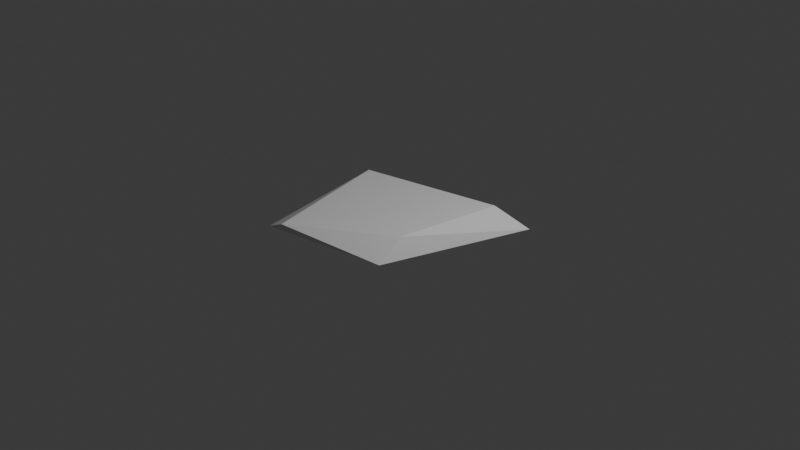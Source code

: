 # Source: glass_shard_3.blend  (saved by Blender 5.1.30; exported with 4.5.12 LTS)
import bpy
from mathutils import Matrix  # noqa: F401  (used for matrix-valued properties, if any)

bpy.ops.wm.read_factory_settings(use_empty=True)
scene = bpy.context.scene
scene.name = 'Scene'

# ---- collections
col_collection = bpy.data.collections.new('Collection'); scene.collection.children.link(col_collection)

# ---- materials (node trees are filled in below, after node groups)
mat_material = bpy.data.materials.new('Material')
mat_material.alpha_threshold = 0.0
mat_material.use_backface_culling_lightprobe_volume = False
mat_material.roughness = 0.5
mat_material.line_color = (0.0, 0.0, 0.0, 1.0)

# ---- material node trees
mat_material.use_nodes = True; mat_material.node_tree.nodes.clear()
_N = mat_material.node_tree.nodes; _L = mat_material.node_tree.links
n0 = _N.new('ShaderNodeOutputMaterial'); n0.name = 'Material Output'; n0.location = (200, 100)
n1 = _N.new('ShaderNodeBsdfPrincipled'); n1.name = 'Principled BSDF'; n1.location = (-200, 100)
_L.new(n1.outputs[0], n0.inputs[0])
n0.is_active_output = True

# ---- world
world_world = bpy.data.worlds.new('World'); scene.world = world_world
world_world.use_nodes = True; world_world.node_tree.nodes.clear()
_N = world_world.node_tree.nodes; _L = world_world.node_tree.links
n0 = _N.new('ShaderNodeOutputWorld'); n0.name = 'World Output'; n0.location = (200, 100)
n1 = _N.new('ShaderNodeBackground'); n1.name = 'Background'; n1.location = (-200, 100)
n1.inputs[0].default_value = (0.05088, 0.05088, 0.05088, 1.0)
_L.new(n1.outputs[0], n0.inputs[0])
n0.is_active_output = True
world_world.color = (0.05088, 0.05088, 0.05088)
world_world.sun_shadow_jitter_overblur = 0.0

# ---- cameras
cam_camera = bpy.data.cameras.new('Camera')
cam_camera.clip_end = 100.0
cam_camera.ortho_scale = 7.314

# ---- lights
light_light = bpy.data.lights.new('Light', 'POINT')
light_light.energy = 1000.0
light_light.shadow_soft_size = 0.1

# ---- meshes
me_cube = bpy.data.meshes.new('Cube')
me_cube.from_pydata([(0.5987, 0.7725, 1.016), (0.9347, 0.9347, -1.0), (0.4329, -0.3926, 0.9216), (0.456, -0.6913, -1.0), (-0.8903, 0.3865, 1.414), (-0.5452, 0.7318, -1.0), (-0.5044, -1.103, 1.32), (-0.9347, -0.9347, -1.0)], [(3, 5)], [(0, 4, 6, 2), (3, 2, 6, 7), (7, 6, 4, 5), (5, 1, 3, 7), (1, 0, 2, 3), (5, 4, 0, 1)])
_uv = me_cube.uv_layers.new(name='UVMap')
_uv.uv.foreach_set('vector', [0.625, 0.5, 0.875, 0.5, 0.875, 0.75, 0.625, 0.75, 0.375, 0.75, 0.625, 0.75, 0.625, 1.0, 0.375, 1.0, 0.375, 0.0, 0.625, 0.0, 0.625, 0.25, 0.375, 0.25, 0.125, 0.5, 0.375, 0.5, 0.375, 0.75, 0.125, 0.75, 0.375, 0.5, 0.625, 0.5, 0.625, 0.75, 0.375, 0.75, 0.375, 0.25, 0.625, 0.25, 0.625, 0.5, 0.375, 0.5])
me_cube.materials.append(mat_material)
me_cube.use_mirror_vertex_groups = False
me_cube.update()

# ---- objects
ob_cube = bpy.data.objects.new('Cube', me_cube)
ob_light = bpy.data.objects.new('Light', light_light)
ob_camera = bpy.data.objects.new('Camera', cam_camera)

# ---- transforms, parenting, visibility, modifiers, constraints
ob_cube.location = (0.0, 0.0, 0.0)
ob_cube.scale = (1.0, 1.0, 0.09993)
ob_cube.lock_rotations_4d = False
ob_cube.empty_display_type = 'ARROWS'
ob_cube.lineart.crease_threshold = 0.0
ob_light.location = (4.076, 1.005, 5.904)
ob_light.rotation_euler = (0.6503, 0.05522, 1.866)
ob_light.lock_rotations_4d = False
ob_light.empty_display_type = 'ARROWS'
ob_light.color = (0.0, 0.0, 0.0, 0.0)
ob_light.lineart.crease_threshold = 0.0
ob_camera.location = (7.359, -6.926, 4.958)
ob_camera.rotation_euler = (1.109, 0.0, 0.8149)
ob_camera.lock_rotations_4d = False
ob_camera.empty_display_type = 'ARROWS'
ob_camera.color = (0.0, 0.0, 0.0, 0.0)
ob_camera.display_type = 'WIRE'
ob_camera.lineart.crease_threshold = 0.0

# ---- collection membership
col_collection.objects.link(ob_cube)
col_collection.objects.link(ob_light)
col_collection.objects.link(ob_camera)

# ---- scene / render settings (as saved in the file)
scene.camera = ob_camera
scene.frame_start = 1; scene.frame_end = 250; scene.frame_set(1)
scene.render.engine = 'BLENDER_EEVEE_NEXT'
scene.render.bake_bias = 0.0
scene.render.bake_samples = 0
scene.cycles.sampling_pattern = 'TABULATED_SOBOL'
scene.eevee.use_volume_custom_range = False
bpy.context.view_layer.update()
